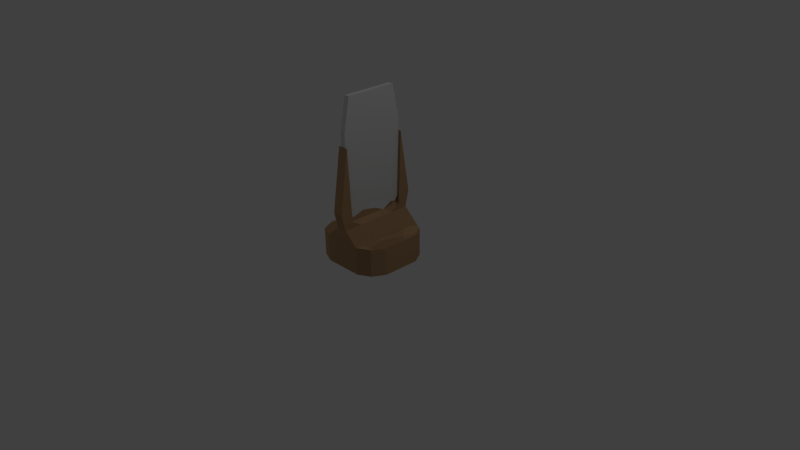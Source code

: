 # Source: mirror.blend  (saved by Blender 2.67.0; exported with 4.5.12 LTS)
import bpy
from mathutils import Matrix  # noqa: F401  (used for matrix-valued properties, if any)

bpy.ops.wm.read_factory_settings(use_empty=True)
scene = bpy.context.scene
scene.name = 'Scene'

# ---- collections
col_collection_1 = bpy.data.collections.new('Collection 1'); scene.collection.children.link(col_collection_1)

# ---- materials (node trees are filled in below, after node groups)
mat_material_002 = bpy.data.materials.new('Material.002')
mat_material_002.alpha_threshold = 0.0
mat_material_002.use_transparent_shadow = False
mat_material_002.diffuse_color = (0.6038, 0.6038, 0.6038, 1.0)
mat_material_002.roughness = 0.5
mat_material_002.line_color = (0.0, 0.0, 0.0, 0.45)
mat_material_001 = bpy.data.materials.new('Material.001')
mat_material_001.alpha_threshold = 0.0
mat_material_001.use_transparent_shadow = False
mat_material_001.diffuse_color = (0.3916, 0.2384, 0.1248, 1.0)
mat_material_001.specular_color = (0.3372, 0.1981, 0.09759)
mat_material_001.roughness = 0.5
mat_material_001.line_color = (0.0, 0.0, 0.0, 1.0)

# ---- material node trees

# ---- world
world_world = bpy.data.worlds.new('World'); scene.world = world_world
world_world.color = (0.05088, 0.05088, 0.05088)
world_world.use_sun_shadow = False
world_world.sun_shadow_jitter_overblur = 0.0
world_world.cycles.sampling_method = 'MANUAL'
world_world.cycles.sample_map_resolution = 256

# ---- cameras
cam_camera = bpy.data.cameras.new('Camera')
cam_camera.clip_end = 100.0
cam_camera.lens = 35.0
cam_camera.sensor_width = 32.0
cam_camera.sensor_height = 18.0
cam_camera.ortho_scale = 7.314
cam_camera.dof.focus_distance = 0.0
cam_camera.dof.aperture_fstop = 128.0

# ---- lights
light_lamp_002 = bpy.data.lights.new('Lamp.002', 'POINT')
light_lamp_002.transmission_factor = 0.0
light_lamp_002.cutoff_distance = 30.0
light_lamp_002.energy = 100.0
light_lamp_002.shadow_buffer_clip_start = 1.001
light_lamp_002.shadow_soft_size = 0.1
light_lamp_002.shadow_maximum_resolution = 0.006
light_lamp_002.use_absolute_resolution = True
light_lamp_002.cycles.use_multiple_importance_sampling = False
light_lamp_001 = bpy.data.lights.new('Lamp.001', 'POINT')
light_lamp_001.transmission_factor = 0.0
light_lamp_001.cutoff_distance = 30.0
light_lamp_001.energy = 100.0
light_lamp_001.shadow_buffer_clip_start = 1.001
light_lamp_001.shadow_soft_size = 0.1
light_lamp_001.shadow_maximum_resolution = 0.006
light_lamp_001.use_absolute_resolution = True
light_lamp_001.cycles.use_multiple_importance_sampling = False
light_lamp = bpy.data.lights.new('Lamp', 'POINT')
light_lamp.transmission_factor = 0.0
light_lamp.cutoff_distance = 30.0
light_lamp.energy = 100.0
light_lamp.shadow_buffer_clip_start = 1.001
light_lamp.shadow_soft_size = 0.1
light_lamp.shadow_maximum_resolution = 0.006
light_lamp.use_absolute_resolution = True
light_lamp.cycles.use_multiple_importance_sampling = False

# ---- meshes
me_cube_002 = bpy.data.meshes.new('Cube.002')
me_cube_002.from_pydata([(-1.0, -1.0, -1.0), (1.0, -1.0, -1.0), (-1.0, -1.0, 0.4101), (1.0, -1.0, 0.4101), (-1.0, -0.808, -1.157), (1.0, -0.808, 1.0), (-1.0, -0.808, 1.0), (1.0, -0.808, -1.157), (-1.0, 1.0, -1.0), (1.0, 1.0, -1.0), (-1.0, 1.0, 0.4101), (1.0, 1.0, 0.4101), (-1.0, 0.0, 1.0), (-1.0, 0.0, -1.0), (1.0, 0.0, 1.0), (1.0, 0.0, -1.0), (-1.0, 0.808, -1.157), (1.0, 0.808, 1.0), (-1.0, 0.808, 1.0), (1.0, 0.808, -1.157)], [], [(5, 3, 1, 7), (3, 2, 0, 1), (6, 12, 13, 4), (4, 13, 15, 7), (5, 14, 12, 6), (14, 5, 7, 15), (2, 6, 4, 0), (0, 4, 7, 1), (3, 5, 6, 2), (17, 19, 9, 11), (11, 9, 8, 10), (18, 16, 13, 12), (16, 19, 15, 13), (17, 18, 12, 14), (14, 15, 19, 17), (10, 8, 16, 18), (8, 9, 19, 16), (11, 10, 18, 17)])
_uv = me_cube_002.uv_layers.new(name='UVMap')
_uv.uv.foreach_set('vector', [0.4276, 0.001001, 0.2867, 0.001001, 0.2867, 0.2847, 0.4276, 0.2847, 0.2847, 0.001001, 0.001001, 0.001001, 0.001001, 0.2847, 0.2847, 0.2847, 0.2847, 0.4276, 0.2847, 0.2867, 0.001001, 0.2867, 0.001001, 0.4276, 0.5704, 0.001001, 0.4296, 0.001001, 0.4296, 0.2847, 0.5704, 0.2847, 0.2847, 0.5704, 0.2847, 0.4296, 0.001001, 0.4296, 0.001001, 0.5704, 0.7133, 0.2867, 0.5724, 0.2867, 0.5724, 0.5704, 0.7133, 0.5704, 0.5704, 0.7133, 0.5704, 0.5724, 0.2867, 0.5724, 0.2867, 0.7133, 0.7133, 0.001001, 0.5724, 0.001001, 0.5724, 0.2847, 0.7133, 0.2847, 0.2847, 0.7133, 0.2847, 0.5724, 0.001001, 0.5724, 0.001001, 0.7133, 0.7133, 0.8561, 0.7133, 0.5724, 0.5724, 0.5724, 0.5724, 0.8561, 0.5704, 0.2867, 0.2867, 0.2867, 0.2867, 0.5704, 0.5704, 0.5704, 0.2867, 0.8561, 0.5704, 0.8561, 0.5704, 0.7153, 0.2867, 0.7153, 0.8561, 0.8561, 0.8561, 0.5724, 0.7153, 0.5724, 0.7153, 0.8561, 0.001001, 0.8561, 0.2847, 0.8561, 0.2847, 0.7153, 0.001001, 0.7153, 0.8561, 0.5704, 0.8561, 0.2867, 0.7153, 0.2867, 0.7153, 0.5704, 0.7153, 0.2847, 0.999, 0.2847, 0.999, 0.1439, 0.7153, 0.1439, 0.999, 0.8561, 0.999, 0.5724, 0.8581, 0.5724, 0.8581, 0.8561, 0.7153, 0.1419, 0.999, 0.1419, 0.999, 0.001001, 0.7153, 0.001001])
me_cube_002.materials.append(mat_material_002)
me_cube_002.use_remesh_preserve_volume = False
me_cube_002.use_remesh_preserve_attributes = False
me_cube_002.use_mirror_vertex_groups = False
me_cube_002.update()
me_cube_001 = bpy.data.meshes.new('Cube.001')
me_cube_001.from_pydata([(-0.8456, -0.8517, -1.002), (0.8167, -0.822, -1.002), (-0.8456, -0.8517, -0.1279), (0.8167, -0.822, -0.1279), (-1.0, -0.5, -0.1279), (-1.0, 1.49e-08, -0.1279), (-1.0, -1.49e-08, -1.002), (-1.0, -0.5, -1.002), (-0.8456, -0.8517, -0.7835), (-0.8456, -0.8517, -0.565), (-0.8456, -0.8517, -0.3464), (1.0, -1.49e-08, -0.1279), (1.0, -0.5, -0.1279), (0.8167, -0.822, -0.3464), (0.8167, -0.822, -0.565), (0.8167, -0.822, -0.7835), (1.0, -0.5, -1.002), (1.0, 1.49e-08, -1.002), (0.5, -1.0, -0.1279), (-1.49e-08, -1.0, -0.1279), (-0.5, -1.0, -0.1279), (-0.5, -1.0, -1.002), (1.49e-08, -1.0, -1.002), (0.5, -1.0, -1.002), (-1.0, -0.5, -0.3464), (-1.0, -0.5, -0.565), (-1.0, -0.5, -0.7835), (-1.0, 7.451e-09, -0.3464), (-1.0, -2.22e-16, -0.565), (-1.0, -7.451e-09, -0.7835), (-0.1365, -1.106, 0.7776), (1.0, -7.451e-09, -0.3464), (1.0, 2.22e-16, -0.565), (1.0, 7.451e-09, -0.7835), (1.0, -0.5, -0.3464), (1.0, -0.5, -0.565), (1.0, -0.5, -0.7835), (0.5, -1.0, -0.3464), (0.5, -1.0, -0.565), (0.5, -1.0, -0.7835), (-7.451e-09, -1.0, -0.3464), (2.22e-16, -1.0, -0.565), (7.451e-09, -1.0, -0.7835), (-0.5, -1.0, -0.3464), (-0.5, -1.0, -0.565), (-0.5, -1.0, -0.7835), (-0.5, -0.5, -1.002), (1.49e-08, -0.5, -1.002), (0.5, -0.5, -1.002), (-0.5, -7.451e-09, -1.002), (1.49e-08, 2.22e-16, -1.002), (0.5, 7.451e-09, -1.002), (-6.234e-09, -1.106, 0.7776), (0.1365, -0.7699, 0.4569), (0.1365, -1.106, 0.7776), (0.5, -0.5, -0.1279), (-0.5, -0.5, -0.1279), (0.5, -7.451e-09, -0.1279), (-0.5, 7.451e-09, -0.1279), (-0.1365, -0.7699, 0.4569), (-6.234e-09, -0.7699, 0.4569), (-0.1365, -0.8232, 1.88), (-6.234e-09, -0.8232, 1.88), (0.1365, -0.8232, 1.88), (0.1365, -1.0, 0.2725), (-6.234e-09, -1.0, 0.2725), (-0.1365, -1.0, 0.2725), (0.1365, -0.5, 0.2725), (-6.234e-09, -0.5, 0.2725), (-0.1365, -0.5, 0.2725), (0.1365, -7.451e-09, 0.2725), (-6.234e-09, 2.22e-16, 0.2725), (-0.1365, 7.451e-09, 0.2725), (-0.1365, -0.8593, 2.759), (-6.234e-09, -0.8593, 2.759), (0.1365, -0.8593, 2.759)], [], [(36, 15, 1, 16), (45, 8, 0, 21), (8, 26, 7, 0), (26, 29, 6, 7), (2, 4, 24, 10), (10, 24, 25, 9), (9, 25, 26, 8), (4, 5, 27, 24), (24, 27, 28, 25), (25, 28, 29, 26), (33, 36, 16, 17), (11, 12, 34, 31), (31, 34, 35, 32), (32, 35, 36, 33), (12, 3, 13, 34), (34, 13, 14, 35), (35, 14, 15, 36), (15, 39, 23, 1), (39, 42, 22, 23), (42, 45, 21, 22), (3, 18, 37, 13), (13, 37, 38, 14), (14, 38, 39, 15), (18, 19, 40, 37), (37, 40, 41, 38), (38, 41, 42, 39), (19, 20, 43, 40), (40, 43, 44, 41), (41, 44, 45, 42), (20, 2, 10, 43), (43, 10, 9, 44), (44, 9, 8, 45), (23, 48, 16, 1), (48, 51, 17, 16), (0, 7, 46, 21), (21, 46, 47, 22), (22, 47, 48, 23), (7, 6, 49, 46), (46, 49, 50, 47), (47, 50, 51, 48), (20, 56, 4, 2), (56, 58, 5, 4), (3, 12, 55, 18), (68, 69, 59, 60), (55, 57, 70, 67), (12, 11, 57, 55), (69, 66, 30, 59), (56, 20, 66, 69), (65, 64, 54, 52), (20, 19, 65, 66), (67, 68, 60, 53), (66, 65, 52, 30), (19, 18, 64, 65), (64, 67, 53, 54), (54, 53, 63, 75), (30, 52, 74, 73), (67, 70, 71, 68), (68, 71, 72, 69), (53, 60, 62, 63), (52, 54, 75, 74), (59, 30, 73, 61), (60, 59, 61, 62), (74, 62, 61, 73), (75, 63, 62, 74), (58, 56, 69, 72), (18, 55, 67, 64)])
_uv = me_cube_001.uv_layers.new(name='UVMap')
_uv.uv.foreach_set('vector', [0.6605, 0.8465, 0.5842, 0.8462, 0.5843, 0.7989, 0.6607, 0.7992, 0.07467, 0.0478, 0.0004354, 0.04731, 0.0005806, 0.0, 0.07482, 0.0004855, 0.5833, 0.8447, 0.5027, 0.845, 0.5026, 0.7976, 0.5832, 0.7974, 0.5027, 0.845, 0.3959, 0.8453, 0.3958, 0.798, 0.5026, 0.7976, 0.5837, 0.9866, 0.5032, 0.9869, 0.503, 0.9396, 0.5836, 0.9393, 0.5836, 0.9393, 0.503, 0.9396, 0.5029, 0.8923, 0.5834, 0.892, 0.5834, 0.892, 0.5029, 0.8923, 0.5027, 0.845, 0.5833, 0.8447, 0.5032, 0.9869, 0.3964, 0.9872, 0.3962, 0.9399, 0.503, 0.9396, 0.503, 0.9396, 0.3962, 0.9399, 0.3961, 0.8926, 0.5029, 0.8923, 0.5029, 0.8923, 0.3961, 0.8926, 0.3959, 0.8453, 0.5027, 0.845, 0.7665, 0.8468, 0.6605, 0.8465, 0.6607, 0.7992, 0.7666, 0.7995, 0.7661, 0.9887, 0.6601, 0.9884, 0.6602, 0.9411, 0.7662, 0.9414, 0.7662, 0.9414, 0.6602, 0.9411, 0.6604, 0.8938, 0.7663, 0.8941, 0.7663, 0.8941, 0.6604, 0.8938, 0.6605, 0.8465, 0.7665, 0.8468, 0.6601, 0.9884, 0.5837, 0.9882, 0.5839, 0.9409, 0.6602, 0.9411, 0.6602, 0.9411, 0.5839, 0.9409, 0.584, 0.8935, 0.6604, 0.8938, 0.6604, 0.8938, 0.584, 0.8935, 0.5842, 0.8462, 0.6605, 0.8465, 0.3604, 0.04842, 0.2911, 0.04849, 0.2913, 0.00118, 0.3605, 0.001105, 0.2911, 0.04849, 0.1829, 0.04814, 0.183, 0.0008326, 0.2913, 0.00118, 0.1829, 0.04814, 0.07467, 0.0478, 0.07482, 0.0004855, 0.183, 0.0008326, 0.36, 0.1904, 0.2907, 0.1904, 0.2908, 0.1431, 0.3601, 0.143, 0.3601, 0.143, 0.2908, 0.1431, 0.291, 0.0958, 0.3602, 0.09573, 0.3602, 0.09573, 0.291, 0.0958, 0.2911, 0.04849, 0.3604, 0.04842, 0.2907, 0.1904, 0.1825, 0.1901, 0.1826, 0.1428, 0.2908, 0.1431, 0.2908, 0.1431, 0.1826, 0.1428, 0.1828, 0.09546, 0.291, 0.0958, 0.291, 0.0958, 0.1828, 0.09546, 0.1829, 0.04814, 0.2911, 0.04849, 0.1825, 0.1901, 0.07424, 0.1897, 0.07438, 0.1424, 0.1826, 0.1428, 0.1826, 0.1428, 0.07438, 0.1424, 0.07453, 0.09511, 0.1828, 0.09546, 0.1828, 0.09546, 0.07453, 0.09511, 0.07467, 0.0478, 0.1829, 0.04814, 0.07424, 0.1897, 0.0, 0.1892, 0.0001451, 0.1419, 0.07438, 0.1424, 0.07438, 0.1424, 0.0001451, 0.1419, 0.0002903, 0.09462, 0.07453, 0.09511, 0.07453, 0.09511, 0.0002903, 0.09462, 0.0004354, 0.04731, 0.07467, 0.0478, 1.0, 0.1089, 0.8918, 0.1086, 0.8921, 0.0003321, 0.9617, 0.04023, 0.8918, 0.1086, 0.7835, 0.1082, 0.7838, 0.0, 0.8921, 0.0003321, 0.967, 0.4001, 0.8908, 0.4333, 0.8911, 0.3251, 0.9993, 0.3254, 0.9993, 0.3254, 0.8911, 0.3251, 0.8914, 0.2168, 0.9997, 0.2172, 0.9997, 0.2172, 0.8914, 0.2168, 0.8918, 0.1086, 1.0, 0.1089, 0.8908, 0.4333, 0.7825, 0.433, 0.7828, 0.3247, 0.8911, 0.3251, 0.8911, 0.3251, 0.7828, 0.3247, 0.7832, 0.2165, 0.8914, 0.2168, 0.8914, 0.2168, 0.7832, 0.2165, 0.7835, 0.1082, 0.8918, 0.1086, 0.7839, 0.1245, 0.6757, 0.1273, 0.6729, 0.0191, 0.7499, 0.05054, 0.6757, 0.1273, 0.5675, 0.1301, 0.5647, 0.02189, 0.6729, 0.0191, 0.3875, 0.06507, 0.4564, 0.02403, 0.4586, 0.1323, 0.3504, 0.1344, 0.3307, 0.9232, 0.3602, 0.9233, 0.36, 0.9818, 0.3305, 0.9817, 0.6756, 0.1285, 0.7816, 0.1373, 0.7825, 0.2255, 0.6785, 0.2458, 0.4564, 0.02403, 0.5647, 0.02189, 0.5668, 0.1301, 0.4586, 0.1323, 0.4656, 0.2438, 0.5707, 0.2627, 0.5736, 0.3744, 0.5153, 0.2933, 0.4578, 0.1291, 0.565, 0.1335, 0.5707, 0.2627, 0.4656, 0.2438, 0.1822, 0.2767, 0.2117, 0.2768, 0.211, 0.3864, 0.1815, 0.3863, 0.07424, 0.1897, 0.1825, 0.1901, 0.1822, 0.2767, 0.1527, 0.2767, 0.3011, 0.9232, 0.3307, 0.9232, 0.3305, 0.9817, 0.3009, 0.9816, 0.1527, 0.2767, 0.1822, 0.2767, 0.1815, 0.3863, 0.1519, 0.3862, 0.1825, 0.1901, 0.2907, 0.1904, 0.2117, 0.2768, 0.1822, 0.2767, 0.5745, 0.2662, 0.6785, 0.2458, 0.6301, 0.296, 0.5736, 0.3778, 0.5736, 0.3778, 0.6301, 0.296, 0.6781, 0.6006, 0.7072, 0.7888, 0.1519, 0.3862, 0.1815, 0.3863, 0.1811, 0.8148, 0.1516, 0.8147, 0.3011, 0.9232, 0.3014, 0.8149, 0.331, 0.815, 0.3307, 0.9232, 0.3307, 0.9232, 0.331, 0.815, 0.3605, 0.8151, 0.3602, 0.9233, 0.784, 0.4333, 0.8136, 0.4334, 0.8126, 0.7418, 0.7831, 0.7417, 0.1815, 0.3863, 0.211, 0.3864, 0.2106, 0.8149, 0.1811, 0.8148, 0.5153, 0.2933, 0.5736, 0.3744, 0.4459, 0.7872, 0.472, 0.5986, 0.8136, 0.4334, 0.8431, 0.4335, 0.8422, 0.7418, 0.8126, 0.7418, 0.8121, 0.9322, 0.8126, 0.7418, 0.8422, 0.7418, 0.8416, 0.9323, 0.7825, 0.9321, 0.7831, 0.7417, 0.8126, 0.7418, 0.8121, 0.9322, 0.3632, 0.1373, 0.4578, 0.1291, 0.4656, 0.2438, 0.3605, 0.2249, 0.5737, 0.1322, 0.6756, 0.1285, 0.6785, 0.2458, 0.5745, 0.2662])
me_cube_001.materials.append(mat_material_001)
me_cube_001.use_remesh_preserve_volume = False
me_cube_001.use_remesh_preserve_attributes = False
me_cube_001.use_mirror_vertex_groups = False
me_cube_001.update()

# ---- objects
ob_cube = bpy.data.objects.new('Cube', me_cube_002)
ob_cube_001 = bpy.data.objects.new('Cube.001', me_cube_001)
ob_lamp_002 = bpy.data.objects.new('Lamp.002', light_lamp_002)
ob_lamp_001 = bpy.data.objects.new('Lamp.001', light_lamp_001)
ob_lamp = bpy.data.objects.new('Lamp', light_lamp)
ob_camera = bpy.data.objects.new('Camera', cam_camera)

# ---- transforms, parenting, visibility, modifiers, constraints
ob_cube.location = (0.0, 0.0, 1.484)
ob_cube.scale = (0.03516, 0.4286, 0.7167)
ob_cube.lineart.crease_threshold = 0.0
ob_cube_001.location = (0.0, 0.0, 0.4242)
ob_cube_001.scale = (0.5165, 0.5038, 0.4212)
ob_cube_001.lineart.crease_threshold = 0.0
_m = ob_cube_001.modifiers.new('Mirror', 'MIRROR')
_m.use_axis = (False, True, False)
ob_lamp_002.location = (-6.24, -3.348, 5.616)
ob_lamp_002.rotation_euler = (0.6503, 0.05522, 1.866)
ob_lamp_002.lock_rotations_4d = False
ob_lamp_002.empty_display_type = 'ARROWS'
ob_lamp_002.color = (0.0, 0.0, 0.0, 0.0)
ob_lamp_002.lineart.crease_threshold = 0.0
ob_lamp_001.location = (-5.179, 6.517, 5.148)
ob_lamp_001.rotation_euler = (0.6503, 0.05522, 1.866)
ob_lamp_001.lock_rotations_4d = False
ob_lamp_001.empty_display_type = 'ARROWS'
ob_lamp_001.color = (0.0, 0.0, 0.0, 0.0)
ob_lamp_001.lineart.crease_threshold = 0.0
ob_lamp.location = (4.076, 1.005, 5.904)
ob_lamp.rotation_euler = (0.6503, 0.05522, 1.866)
ob_lamp.lock_rotations_4d = False
ob_lamp.empty_display_type = 'ARROWS'
ob_lamp.color = (0.0, 0.0, 0.0, 0.0)
ob_lamp.lineart.crease_threshold = 0.0
ob_camera.location = (7.481, -6.508, 5.344)
ob_camera.rotation_euler = (1.109, 0.01082, 0.8149)
ob_camera.lock_rotations_4d = False
ob_camera.empty_display_type = 'ARROWS'
ob_camera.color = (0.0, 0.0, 0.0, 0.0)
ob_camera.display_type = 'WIRE'
ob_camera.lineart.crease_threshold = 0.0

# ---- collection membership
col_collection_1.objects.link(ob_cube)
col_collection_1.objects.link(ob_cube_001)
col_collection_1.objects.link(ob_lamp_002)
col_collection_1.objects.link(ob_lamp_001)
col_collection_1.objects.link(ob_lamp)
col_collection_1.objects.link(ob_camera)

# ---- scene / render settings (as saved in the file)
scene.camera = ob_camera
scene.frame_start = 1; scene.frame_end = 250; scene.frame_set(1)
scene.render.engine = 'BLENDER_EEVEE_NEXT'
scene.render.image_settings.color_mode = 'RGB'
scene.render.image_settings.compression = 90
scene.render.resolution_percentage = 50
scene.render.dither_intensity = 0.0
scene.cycles.use_denoising = False
scene.cycles.samples = 10
scene.cycles.sampling_pattern = 'TABULATED_SOBOL'
scene.cycles.light_sampling_threshold = 0.0
scene.cycles.use_adaptive_sampling = False
scene.cycles.use_light_tree = False
scene.cycles.blur_glossy = 0.0
scene.cycles.volume_bounces = 1
scene.cycles.pixel_filter_type = 'GAUSSIAN'
scene.cycles.sample_clamp_indirect = 0.0
scene.view_settings.view_transform = 'Standard'
bpy.context.view_layer.update()
